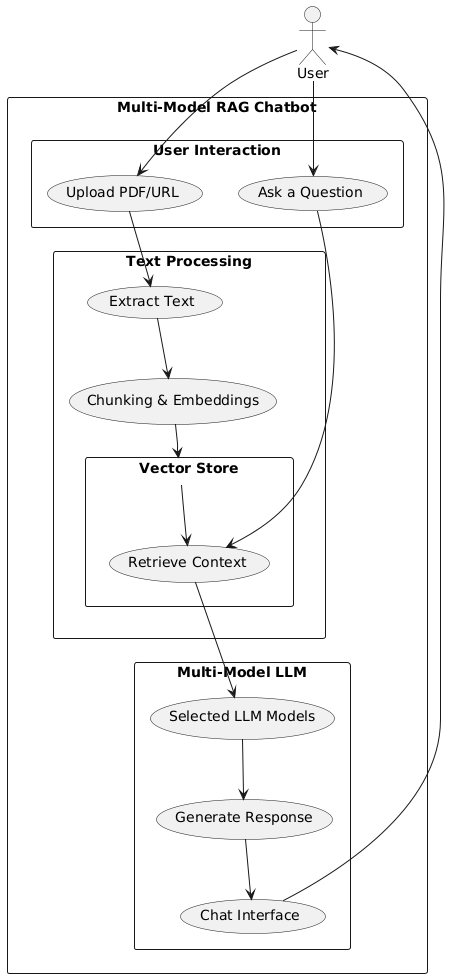

The diagram above was rendered by PlantUML. Its source (embedded in the PNG):
@startuml
actor User

rectangle "Multi-Model RAG Chatbot" {
    
    rectangle "User Interaction" {
        User --> (Upload PDF/URL)
        User --> (Ask a Question)
    }

    rectangle "Text Processing" {
        (Extract Text) --> (Chunking & Embeddings)
        (Chunking & Embeddings) --> (Vector Store)
    }

    rectangle "Vector Store" {
        (Vector Store) --> (Retrieve Context)
    }

    rectangle "Multi-Model LLM" {
        (Retrieve Context) --> (Selected LLM Models)
        (Selected LLM Models) --> (Generate Response)
        (Generate Response) --> (Chat Interface)
    }

    (Upload PDF/URL) --> (Extract Text)
    (Ask a Question) --> (Retrieve Context)
    (Chat Interface) --> User
}
@enduml